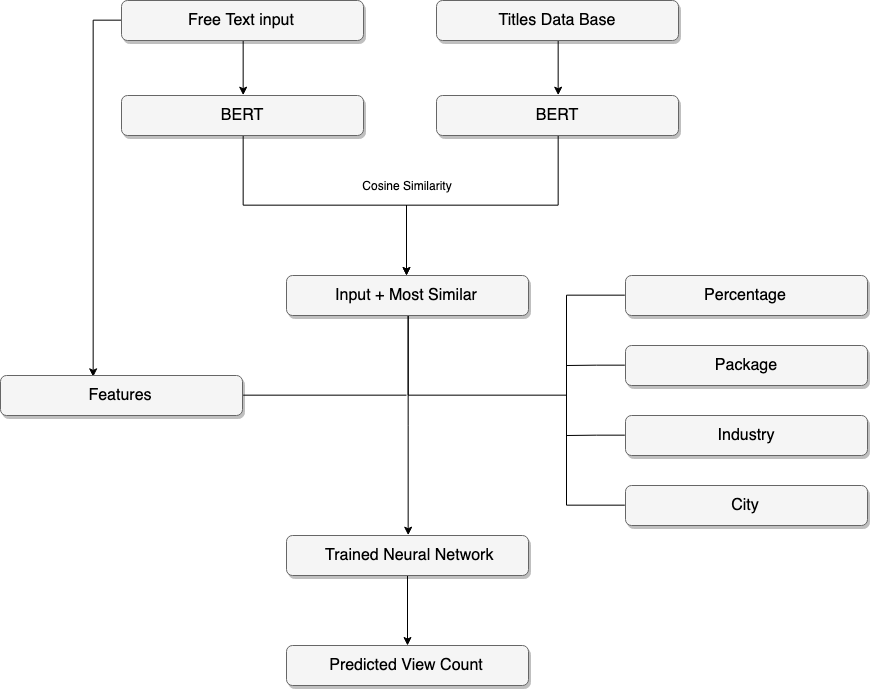

The diagram above was exported from draw.io. Its source (the exported page's mxGraphModel, read from the mxfile embedded in the PNG):
<mxGraphModel dx="1530" dy="817" grid="1" gridSize="10" guides="1" tooltips="1" connect="1" arrows="1" fold="1" page="1" pageScale="1.5" pageWidth="1169" pageHeight="826" background="#ffffff" math="0" shadow="0">
  <root>
    <mxCell id="0" style=";html=1;" />
    <mxCell id="1" style=";html=1;" parent="0" />
    <mxCell id="Pk64u8qYZc89NjNO3HOH-28" style="edgeStyle=orthogonalEdgeStyle;rounded=0;orthogonalLoop=1;jettySize=auto;html=1;exitX=0;exitY=0.5;exitDx=0;exitDy=0;endArrow=none;endFill=0;" edge="1" parent="1" source="303ed1de8c2c98b4-2">
      <mxGeometry relative="1" as="geometry">
        <mxPoint x="740" y="600" as="targetPoint" />
      </mxGeometry>
    </mxCell>
    <mxCell id="303ed1de8c2c98b4-2" value="Industry" style="whiteSpace=wrap;html=1;rounded=1;shadow=1;strokeWidth=1;fontSize=16;align=center;fillColor=#f5f5f5;strokeColor=#666666;" parent="1" vertex="1">
      <mxGeometry x="799" y="580" width="242" height="40" as="geometry" />
    </mxCell>
    <mxCell id="Pk64u8qYZc89NjNO3HOH-11" style="edgeStyle=orthogonalEdgeStyle;rounded=0;orthogonalLoop=1;jettySize=auto;html=1;exitX=0.5;exitY=1;exitDx=0;exitDy=0;entryX=0.5;entryY=0;entryDx=0;entryDy=0;" edge="1" parent="1" source="303ed1de8c2c98b4-72" target="Pk64u8qYZc89NjNO3HOH-4">
      <mxGeometry relative="1" as="geometry" />
    </mxCell>
    <mxCell id="Pk64u8qYZc89NjNO3HOH-38" style="edgeStyle=orthogonalEdgeStyle;rounded=0;orthogonalLoop=1;jettySize=auto;html=1;exitX=0;exitY=0.5;exitDx=0;exitDy=0;entryX=0.383;entryY=0.033;entryDx=0;entryDy=0;entryPerimeter=0;endArrow=classic;endFill=1;" edge="1" parent="1" source="303ed1de8c2c98b4-72" target="Pk64u8qYZc89NjNO3HOH-37">
      <mxGeometry relative="1" as="geometry" />
    </mxCell>
    <mxCell id="303ed1de8c2c98b4-72" value="Free Text input" style="whiteSpace=wrap;html=1;rounded=1;shadow=1;strokeWidth=1;fontSize=16;align=center;fillColor=#f5f5f5;strokeColor=#666666;" parent="1" vertex="1">
      <mxGeometry x="295" y="165" width="242" height="40" as="geometry" />
    </mxCell>
    <mxCell id="Pk64u8qYZc89NjNO3HOH-26" style="edgeStyle=orthogonalEdgeStyle;rounded=0;orthogonalLoop=1;jettySize=auto;html=1;exitX=0;exitY=0.5;exitDx=0;exitDy=0;endArrow=none;endFill=0;" edge="1" parent="1" source="Pk64u8qYZc89NjNO3HOH-1">
      <mxGeometry relative="1" as="geometry">
        <mxPoint x="740" y="600" as="targetPoint" />
      </mxGeometry>
    </mxCell>
    <mxCell id="Pk64u8qYZc89NjNO3HOH-1" value="Percentage" style="whiteSpace=wrap;html=1;rounded=1;shadow=1;strokeWidth=1;fontSize=16;align=center;fillColor=#f5f5f5;strokeColor=#666666;" vertex="1" parent="1">
      <mxGeometry x="799" y="440" width="242" height="40" as="geometry" />
    </mxCell>
    <mxCell id="Pk64u8qYZc89NjNO3HOH-31" style="edgeStyle=orthogonalEdgeStyle;rounded=0;orthogonalLoop=1;jettySize=auto;html=1;exitX=0;exitY=0.5;exitDx=0;exitDy=0;endArrow=none;endFill=0;" edge="1" parent="1" source="Pk64u8qYZc89NjNO3HOH-3">
      <mxGeometry relative="1" as="geometry">
        <mxPoint x="740" y="530" as="targetPoint" />
      </mxGeometry>
    </mxCell>
    <mxCell id="Pk64u8qYZc89NjNO3HOH-3" value="Package" style="whiteSpace=wrap;html=1;rounded=1;shadow=1;strokeWidth=1;fontSize=16;align=center;fillColor=#f5f5f5;strokeColor=#666666;" vertex="1" parent="1">
      <mxGeometry x="799" y="510" width="242" height="40" as="geometry" />
    </mxCell>
    <mxCell id="Pk64u8qYZc89NjNO3HOH-8" style="edgeStyle=orthogonalEdgeStyle;rounded=0;orthogonalLoop=1;jettySize=auto;html=1;exitX=0.5;exitY=1;exitDx=0;exitDy=0;" edge="1" parent="1" source="Pk64u8qYZc89NjNO3HOH-4">
      <mxGeometry relative="1" as="geometry">
        <mxPoint x="579.9999999999998" y="440" as="targetPoint" />
      </mxGeometry>
    </mxCell>
    <mxCell id="Pk64u8qYZc89NjNO3HOH-4" value="BERT" style="whiteSpace=wrap;html=1;rounded=1;shadow=1;strokeWidth=1;fontSize=16;align=center;fillColor=#f5f5f5;strokeColor=#666666;" vertex="1" parent="1">
      <mxGeometry x="295" y="260" width="242" height="40" as="geometry" />
    </mxCell>
    <mxCell id="Pk64u8qYZc89NjNO3HOH-12" style="edgeStyle=orthogonalEdgeStyle;rounded=0;orthogonalLoop=1;jettySize=auto;html=1;exitX=0.5;exitY=1;exitDx=0;exitDy=0;entryX=0.5;entryY=0;entryDx=0;entryDy=0;" edge="1" parent="1" source="Pk64u8qYZc89NjNO3HOH-6" target="Pk64u8qYZc89NjNO3HOH-7">
      <mxGeometry relative="1" as="geometry" />
    </mxCell>
    <mxCell id="Pk64u8qYZc89NjNO3HOH-6" value="Titles Data Base" style="whiteSpace=wrap;html=1;rounded=1;shadow=1;strokeWidth=1;fontSize=16;align=center;fillColor=#f5f5f5;strokeColor=#666666;" vertex="1" parent="1">
      <mxGeometry x="610" y="165" width="242" height="40" as="geometry" />
    </mxCell>
    <mxCell id="Pk64u8qYZc89NjNO3HOH-9" style="edgeStyle=orthogonalEdgeStyle;rounded=0;orthogonalLoop=1;jettySize=auto;html=1;exitX=0.5;exitY=1;exitDx=0;exitDy=0;" edge="1" parent="1" source="Pk64u8qYZc89NjNO3HOH-7">
      <mxGeometry relative="1" as="geometry">
        <mxPoint x="579.9999999999998" y="440" as="targetPoint" />
      </mxGeometry>
    </mxCell>
    <mxCell id="Pk64u8qYZc89NjNO3HOH-7" value="BERT" style="whiteSpace=wrap;html=1;rounded=1;shadow=1;strokeWidth=1;fontSize=16;align=center;fillColor=#f5f5f5;strokeColor=#666666;" vertex="1" parent="1">
      <mxGeometry x="610" y="260" width="242" height="40" as="geometry" />
    </mxCell>
    <mxCell id="Pk64u8qYZc89NjNO3HOH-32" style="edgeStyle=orthogonalEdgeStyle;rounded=0;orthogonalLoop=1;jettySize=auto;html=1;exitX=0.5;exitY=1;exitDx=0;exitDy=0;endArrow=none;endFill=0;" edge="1" parent="1" source="Pk64u8qYZc89NjNO3HOH-10">
      <mxGeometry relative="1" as="geometry">
        <mxPoint x="740" y="640" as="targetPoint" />
      </mxGeometry>
    </mxCell>
    <mxCell id="Pk64u8qYZc89NjNO3HOH-42" style="edgeStyle=orthogonalEdgeStyle;rounded=0;orthogonalLoop=1;jettySize=auto;html=1;entryX=0.5;entryY=0;entryDx=0;entryDy=0;endArrow=classic;endFill=1;" edge="1" parent="1" source="Pk64u8qYZc89NjNO3HOH-10" target="Pk64u8qYZc89NjNO3HOH-33">
      <mxGeometry relative="1" as="geometry" />
    </mxCell>
    <mxCell id="Pk64u8qYZc89NjNO3HOH-10" value="Input + Most Similar" style="whiteSpace=wrap;html=1;rounded=1;shadow=1;strokeWidth=1;fontSize=16;align=center;fillColor=#f5f5f5;strokeColor=#666666;" vertex="1" parent="1">
      <mxGeometry x="460" y="440" width="242" height="40" as="geometry" />
    </mxCell>
    <mxCell id="Pk64u8qYZc89NjNO3HOH-13" value="Cosine Similarity" style="text;html=1;strokeColor=none;fillColor=none;align=center;verticalAlign=middle;whiteSpace=wrap;rounded=0;" vertex="1" parent="1">
      <mxGeometry x="511" y="340" width="140" height="20" as="geometry" />
    </mxCell>
    <mxCell id="Pk64u8qYZc89NjNO3HOH-29" style="edgeStyle=orthogonalEdgeStyle;rounded=0;orthogonalLoop=1;jettySize=auto;html=1;exitX=0;exitY=0.5;exitDx=0;exitDy=0;endArrow=none;endFill=0;" edge="1" parent="1" source="Pk64u8qYZc89NjNO3HOH-14">
      <mxGeometry relative="1" as="geometry">
        <mxPoint x="740" y="590" as="targetPoint" />
      </mxGeometry>
    </mxCell>
    <mxCell id="Pk64u8qYZc89NjNO3HOH-14" value="City" style="whiteSpace=wrap;html=1;rounded=1;shadow=1;strokeWidth=1;fontSize=16;align=center;fillColor=#f5f5f5;strokeColor=#666666;" vertex="1" parent="1">
      <mxGeometry x="799" y="650" width="242" height="40" as="geometry" />
    </mxCell>
    <mxCell id="Pk64u8qYZc89NjNO3HOH-44" value="" style="edgeStyle=orthogonalEdgeStyle;rounded=0;orthogonalLoop=1;jettySize=auto;html=1;endArrow=classic;endFill=1;" edge="1" parent="1" source="Pk64u8qYZc89NjNO3HOH-33" target="Pk64u8qYZc89NjNO3HOH-34">
      <mxGeometry relative="1" as="geometry" />
    </mxCell>
    <mxCell id="Pk64u8qYZc89NjNO3HOH-33" value="&amp;nbsp;Trained Neural Network" style="whiteSpace=wrap;html=1;rounded=1;shadow=1;strokeWidth=1;fontSize=16;align=center;fillColor=#f5f5f5;strokeColor=#666666;" vertex="1" parent="1">
      <mxGeometry x="460" y="700" width="242" height="40" as="geometry" />
    </mxCell>
    <mxCell id="Pk64u8qYZc89NjNO3HOH-34" value="Predicted View Count" style="whiteSpace=wrap;html=1;rounded=1;shadow=1;strokeWidth=1;fontSize=16;align=center;fillColor=#f5f5f5;strokeColor=#666666;" vertex="1" parent="1">
      <mxGeometry x="460" y="810" width="242" height="40" as="geometry" />
    </mxCell>
    <mxCell id="Pk64u8qYZc89NjNO3HOH-43" style="edgeStyle=orthogonalEdgeStyle;rounded=0;orthogonalLoop=1;jettySize=auto;html=1;exitX=1;exitY=0.5;exitDx=0;exitDy=0;endArrow=none;endFill=0;" edge="1" parent="1" source="Pk64u8qYZc89NjNO3HOH-37">
      <mxGeometry relative="1" as="geometry">
        <mxPoint x="580" y="559.6666666666667" as="targetPoint" />
      </mxGeometry>
    </mxCell>
    <mxCell id="Pk64u8qYZc89NjNO3HOH-37" value="Features" style="whiteSpace=wrap;html=1;rounded=1;shadow=1;strokeWidth=1;fontSize=16;align=center;fillColor=#f5f5f5;strokeColor=#666666;" vertex="1" parent="1">
      <mxGeometry x="174" y="540" width="242" height="40" as="geometry" />
    </mxCell>
  </root>
</mxGraphModel>